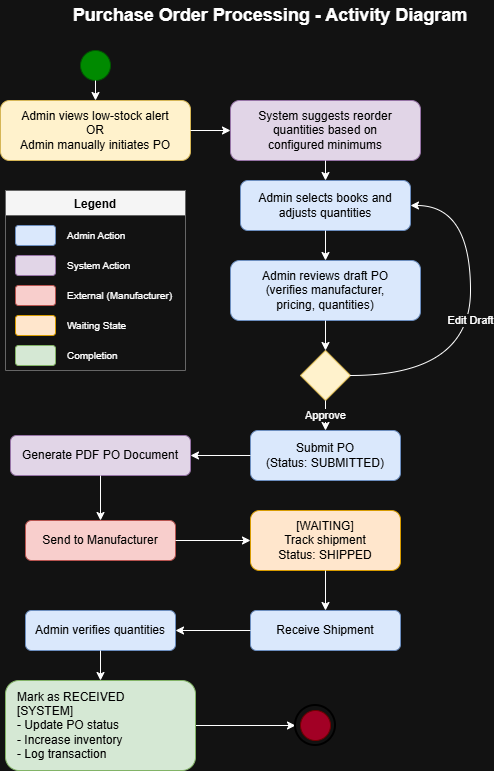

The diagram above was exported from draw.io. Its source (the exported page's mxGraphModel, read from the mxfile embedded in the PNG):
<mxGraphModel dx="1296" dy="808" grid="1" gridSize="10" guides="1" tooltips="1" connect="1" arrows="1" fold="1" page="1" pageScale="1" pageWidth="850" pageHeight="1100" math="0" shadow="0">
  <root>
    <mxCell id="0" />
    <mxCell id="1" parent="0" />
    <mxCell id="title" parent="1" style="text;html=1;strokeColor=none;fillColor=none;align=center;verticalAlign=middle;whiteSpace=wrap;rounded=0;fontSize=18;fontStyle=1;fontColor=#FFFFFF;" value="Purchase Order Processing - Activity Diagram" vertex="1">
      <mxGeometry height="30" width="400" x="200" y="60" as="geometry" />
    </mxCell>
    <mxCell id="start" parent="1" style="ellipse;whiteSpace=wrap;html=1;aspect=fixed;fillColor=#008a00;fontColor=#ffffff;strokeColor=#005700;" value="" vertex="1">
      <mxGeometry height="30" width="30" x="210" y="110" as="geometry" />
    </mxCell>
    <mxCell id="act1" parent="1" style="rounded=1;whiteSpace=wrap;html=1;fillColor=#fff2cc;strokeColor=#d6b656;fontColor=#000000;" value="Admin views low-stock alert&#10;OR&#10;Admin manually initiates PO" vertex="1">
      <mxGeometry height="60" width="190" x="130" y="160" as="geometry" />
    </mxCell>
    <mxCell id="flow1" edge="1" parent="1" source="start" style="endArrow=classic;html=1;exitX=0.5;exitY=1;exitDx=0;exitDy=0;entryX=0.5;entryY=0;entryDx=0;entryDy=0;fontColor=#000000;" target="act1" value="">
      <mxGeometry height="50" relative="1" width="50" as="geometry" />
    </mxCell>
    <mxCell id="act2" parent="1" style="rounded=1;whiteSpace=wrap;html=1;fillColor=#e1d5e7;strokeColor=#9673a6;fontColor=#000000;" value="System suggests reorder&#10;quantities based on&#10;configured minimums" vertex="1">
      <mxGeometry height="60" width="190" x="360" y="160" as="geometry" />
    </mxCell>
    <mxCell id="flow2" edge="1" parent="1" source="act1" style="endArrow=classic;html=1;exitX=1;exitY=0.5;exitDx=0;exitDy=0;entryX=0;entryY=0.5;entryDx=0;entryDy=0;fontColor=#000000;" target="act2" value="">
      <mxGeometry height="50" relative="1" width="50" as="geometry" />
    </mxCell>
    <mxCell id="act3" parent="1" style="rounded=1;whiteSpace=wrap;html=1;fillColor=#dae8fc;strokeColor=#6c8ebf;fontColor=#000000;" value="Admin selects books and&#10;adjusts quantities" vertex="1">
      <mxGeometry height="50" width="170" x="370" y="240" as="geometry" />
    </mxCell>
    <mxCell id="flow3" edge="1" parent="1" source="act2" style="endArrow=classic;html=1;exitX=0.5;exitY=1;exitDx=0;exitDy=0;entryX=0.5;entryY=0;entryDx=0;entryDy=0;fontColor=#000000;" target="act3" value="">
      <mxGeometry height="50" relative="1" width="50" as="geometry" />
    </mxCell>
    <mxCell id="act4" parent="1" style="rounded=1;whiteSpace=wrap;html=1;fillColor=#dae8fc;strokeColor=#6c8ebf;fontColor=#000000;" value="Admin reviews draft PO&#10;(verifies manufacturer,&#10;pricing, quantities)" vertex="1">
      <mxGeometry height="60" width="190" x="360" y="320" as="geometry" />
    </mxCell>
    <mxCell id="flow4" edge="1" parent="1" source="act3" style="endArrow=classic;html=1;exitX=0.5;exitY=1;exitDx=0;exitDy=0;entryX=0.5;entryY=0;entryDx=0;entryDy=0;fontColor=#000000;" target="act4" value="">
      <mxGeometry height="50" relative="1" width="50" as="geometry" />
    </mxCell>
    <mxCell id="dec1" parent="1" style="rhombus;whiteSpace=wrap;html=1;fillColor=#fff2cc;strokeColor=#d6b656;fontColor=#000000;" value="" vertex="1">
      <mxGeometry height="50" width="50" x="430" y="410" as="geometry" />
    </mxCell>
    <mxCell id="flow5" edge="1" parent="1" source="act4" style="endArrow=classic;html=1;exitX=0.5;exitY=1;exitDx=0;exitDy=0;entryX=0.5;entryY=0;entryDx=0;entryDy=0;fontColor=#000000;" target="dec1" value="">
      <mxGeometry height="50" relative="1" width="50" as="geometry" />
    </mxCell>
    <mxCell id="flow-edit" edge="1" parent="1" source="dec1" style="endArrow=classic;html=1;exitX=1;exitY=0.5;exitDx=0;exitDy=0;entryX=1;entryY=0.5;entryDx=0;entryDy=0;curved=1;" target="act3" value="Edit Draft">
      <mxGeometry height="50" relative="1" width="50" as="geometry">
        <Array as="points">
          <mxPoint x="600" y="435" />
          <mxPoint x="600" y="265" />
        </Array>
      </mxGeometry>
    </mxCell>
    <mxCell id="act5" parent="1" style="rounded=1;whiteSpace=wrap;html=1;fillColor=#dae8fc;strokeColor=#6c8ebf;fontColor=#000000;" value="Submit PO&#10;(Status: SUBMITTED)" vertex="1">
      <mxGeometry height="50" width="150" x="380" y="490" as="geometry" />
    </mxCell>
    <mxCell id="flow6" edge="1" parent="1" source="dec1" style="endArrow=classic;html=1;exitX=0.5;exitY=1;exitDx=0;exitDy=0;entryX=0.5;entryY=0;entryDx=0;entryDy=0;" target="act5" value="Approve">
      <mxGeometry height="50" relative="1" width="50" as="geometry" />
    </mxCell>
    <mxCell id="act6" parent="1" style="rounded=1;whiteSpace=wrap;html=1;fillColor=#e1d5e7;strokeColor=#9673a6;fontColor=#000000;" value="Generate PDF PO Document" vertex="1">
      <mxGeometry height="40" width="180" x="140" y="495" as="geometry" />
    </mxCell>
    <mxCell id="flow7" edge="1" parent="1" source="act5" style="endArrow=classic;html=1;exitX=0;exitY=0.5;exitDx=0;exitDy=0;entryX=1;entryY=0.5;entryDx=0;entryDy=0;fontColor=#000000;" target="act6" value="">
      <mxGeometry height="50" relative="1" width="50" as="geometry" />
    </mxCell>
    <mxCell id="act7" parent="1" style="rounded=1;whiteSpace=wrap;html=1;fillColor=#f8cecc;strokeColor=#b85450;fontColor=#000000;" value="Send to Manufacturer" vertex="1">
      <mxGeometry height="40" width="150" x="155" y="580" as="geometry" />
    </mxCell>
    <mxCell id="flow8" edge="1" parent="1" source="act6" style="endArrow=classic;html=1;exitX=0.5;exitY=1;exitDx=0;exitDy=0;entryX=0.5;entryY=0;entryDx=0;entryDy=0;fontColor=#000000;" target="act7" value="">
      <mxGeometry height="50" relative="1" width="50" as="geometry" />
    </mxCell>
    <mxCell id="act8" parent="1" style="rounded=1;whiteSpace=wrap;html=1;fillColor=#ffe6cc;strokeColor=#d79b00;fontColor=#000000;" value="[WAITING]&#10;Track shipment&#10;Status: SHIPPED" vertex="1">
      <mxGeometry height="60" width="150" x="380" y="570" as="geometry" />
    </mxCell>
    <mxCell id="flow9" edge="1" parent="1" source="act7" style="endArrow=classic;html=1;exitX=1;exitY=0.5;exitDx=0;exitDy=0;entryX=0;entryY=0.5;entryDx=0;entryDy=0;fontColor=#000000;" target="act8" value="">
      <mxGeometry height="50" relative="1" width="50" as="geometry" />
    </mxCell>
    <mxCell id="act9" parent="1" style="rounded=1;whiteSpace=wrap;html=1;fillColor=#dae8fc;strokeColor=#6c8ebf;fontColor=#000000;" value="Receive Shipment" vertex="1">
      <mxGeometry height="40" width="150" x="380" y="670" as="geometry" />
    </mxCell>
    <mxCell id="flow10" edge="1" parent="1" source="act8" style="endArrow=classic;html=1;exitX=0.5;exitY=1;exitDx=0;exitDy=0;entryX=0.5;entryY=0;entryDx=0;entryDy=0;fontColor=#000000;" target="act9" value="">
      <mxGeometry height="50" relative="1" width="50" as="geometry" />
    </mxCell>
    <mxCell id="act10" parent="1" style="rounded=1;whiteSpace=wrap;html=1;fillColor=#dae8fc;strokeColor=#6c8ebf;fontColor=#000000;" value="Admin verifies quantities" vertex="1">
      <mxGeometry height="40" width="150" x="155" y="670" as="geometry" />
    </mxCell>
    <mxCell id="flow11" edge="1" parent="1" source="act9" style="endArrow=classic;html=1;exitX=0;exitY=0.5;exitDx=0;exitDy=0;entryX=1;entryY=0.5;entryDx=0;entryDy=0;fontColor=#000000;" target="act10" value="">
      <mxGeometry height="50" relative="1" width="50" as="geometry" />
    </mxCell>
    <mxCell id="oLG9_qDfAEMQpgA8hlhm-4" edge="1" parent="1" source="act11" style="edgeStyle=orthogonalEdgeStyle;rounded=0;orthogonalLoop=1;jettySize=auto;html=1;entryX=0;entryY=0.5;entryDx=0;entryDy=0;" target="end-outer">
      <mxGeometry relative="1" as="geometry" />
    </mxCell>
    <mxCell id="act11" parent="1" style="rounded=1;whiteSpace=wrap;html=1;fillColor=#d5e8d4;strokeColor=#82b366;align=left;spacingLeft=10;fontColor=#000000;" value="Mark as RECEIVED&#10;[SYSTEM]&#10;- Update PO status&#10;- Increase inventory&#10;- Log transaction" vertex="1">
      <mxGeometry height="90" width="190" x="135" y="740" as="geometry" />
    </mxCell>
    <mxCell id="flow12" edge="1" parent="1" source="act10" style="endArrow=classic;html=1;exitX=0.5;exitY=1;exitDx=0;exitDy=0;entryX=0.5;entryY=0;entryDx=0;entryDy=0;fontColor=#000000;" target="act11" value="">
      <mxGeometry height="50" relative="1" width="50" as="geometry" />
    </mxCell>
    <mxCell id="end-outer" parent="1" style="ellipse;whiteSpace=wrap;html=1;aspect=fixed;fillColor=none;strokeColor=#000000;strokeWidth=2;fontColor=#000000;" value="" vertex="1">
      <mxGeometry height="40" width="40" x="425" y="765" as="geometry" />
    </mxCell>
    <mxCell id="legend" parent="1" style="swimlane;startSize=25;fillColor=#f5f5f5;strokeColor=#666666;fontStyle=1;fontColor=#000000;" value="Legend" vertex="1">
      <mxGeometry height="180" width="180" x="135" y="250" as="geometry" />
    </mxCell>
    <mxCell id="leg1" parent="legend" style="rounded=1;whiteSpace=wrap;html=1;fillColor=#dae8fc;strokeColor=#6c8ebf;fontColor=#000000;" value="" vertex="1">
      <mxGeometry height="20" width="40" x="10" y="35" as="geometry" />
    </mxCell>
    <mxCell id="leg1-txt" parent="legend" style="text;html=1;align=left;verticalAlign=middle;whiteSpace=wrap;rounded=0;fontSize=10;fontColor=#FFFFFF;" value="Admin Action" vertex="1">
      <mxGeometry height="20" width="80" x="60" y="35" as="geometry" />
    </mxCell>
    <mxCell id="leg2" parent="legend" style="rounded=1;whiteSpace=wrap;html=1;fillColor=#e1d5e7;strokeColor=#9673a6;fontColor=#000000;" value="" vertex="1">
      <mxGeometry height="20" width="40" x="10" y="65" as="geometry" />
    </mxCell>
    <mxCell id="leg2-txt" parent="legend" style="text;html=1;align=left;verticalAlign=middle;whiteSpace=wrap;rounded=0;fontSize=10;fontColor=#FFFFFF;" value="System Action" vertex="1">
      <mxGeometry height="20" width="80" x="60" y="65" as="geometry" />
    </mxCell>
    <mxCell id="leg3" parent="legend" style="rounded=1;whiteSpace=wrap;html=1;fillColor=#f8cecc;strokeColor=#b85450;fontColor=#000000;" value="" vertex="1">
      <mxGeometry height="20" width="40" x="10" y="95" as="geometry" />
    </mxCell>
    <mxCell id="leg3-txt" parent="legend" style="text;html=1;align=left;verticalAlign=middle;whiteSpace=wrap;rounded=0;fontSize=10;fontColor=#FFFFFF;" value="External (Manufacturer)" vertex="1">
      <mxGeometry height="20" width="110" x="60" y="95" as="geometry" />
    </mxCell>
    <mxCell id="leg4" parent="legend" style="rounded=1;whiteSpace=wrap;html=1;fillColor=#ffe6cc;strokeColor=#d79b00;fontColor=#000000;" value="" vertex="1">
      <mxGeometry height="20" width="40" x="10" y="125" as="geometry" />
    </mxCell>
    <mxCell id="leg4-txt" parent="legend" style="text;html=1;align=left;verticalAlign=middle;whiteSpace=wrap;rounded=0;fontSize=10;fontColor=#FFFFFF;" value="Waiting State" vertex="1">
      <mxGeometry height="20" width="80" x="60" y="125" as="geometry" />
    </mxCell>
    <mxCell id="leg5" parent="legend" style="rounded=1;whiteSpace=wrap;html=1;fillColor=#d5e8d4;strokeColor=#82b366;fontColor=#000000;" value="" vertex="1">
      <mxGeometry height="20" width="40" x="10" y="155" as="geometry" />
    </mxCell>
    <mxCell id="leg5-txt" parent="legend" style="text;html=1;align=left;verticalAlign=middle;whiteSpace=wrap;rounded=0;fontSize=10;fontColor=#FFFFFF;" value="Completion" vertex="1">
      <mxGeometry height="20" width="80" x="60" y="155" as="geometry" />
    </mxCell>
    <mxCell id="end" parent="1" style="ellipse;whiteSpace=wrap;html=1;aspect=fixed;fillColor=#a20025;strokeColor=#6F0000;fontColor=#ffffff;" value="" vertex="1">
      <mxGeometry height="30" width="30" x="430" y="770" as="geometry" />
    </mxCell>
  </root>
</mxGraphModel>